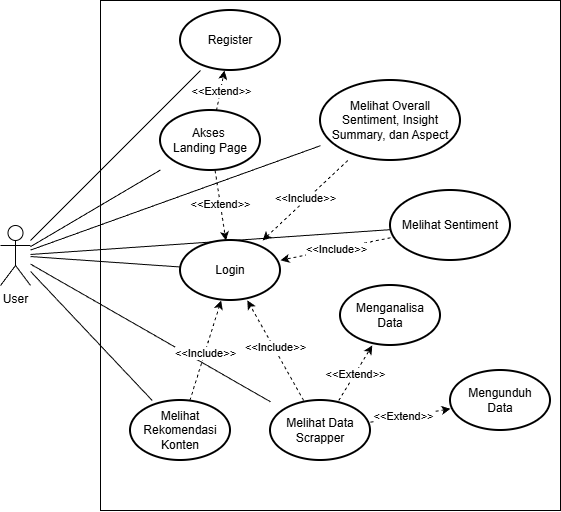

The diagram above was exported from draw.io. Its source (the exported page's mxGraphModel, read from the mxfile embedded in the PNG):
<mxGraphModel dx="2229" dy="800" grid="1" gridSize="10" guides="1" tooltips="1" connect="1" arrows="1" fold="1" page="1" pageScale="1" pageWidth="850" pageHeight="1100" math="0" shadow="0">
  <root>
    <mxCell id="0" />
    <mxCell id="1" parent="0" />
    <mxCell id="2" parent="1" style="rounded=0;whiteSpace=wrap;html=1;fillColor=none;" value="" vertex="1">
      <mxGeometry height="510" width="460" x="420" y="280" as="geometry" />
    </mxCell>
    <mxCell id="3" edge="1" parent="1" source="9" style="rounded=0;orthogonalLoop=1;jettySize=auto;html=1;strokeColor=default;endArrow=none;endFill=0;" target="25">
      <mxGeometry relative="1" as="geometry" />
    </mxCell>
    <mxCell id="4" edge="1" parent="1" source="9" style="rounded=0;orthogonalLoop=1;jettySize=auto;html=1;endArrow=none;endFill=0;" target="29">
      <mxGeometry relative="1" as="geometry" />
    </mxCell>
    <mxCell id="5" edge="1" parent="1" source="9" style="rounded=0;orthogonalLoop=1;jettySize=auto;html=1;endArrow=none;endFill=0;" target="17">
      <mxGeometry relative="1" as="geometry" />
    </mxCell>
    <mxCell id="6" edge="1" parent="1" source="9" style="rounded=0;orthogonalLoop=1;jettySize=auto;html=1;endArrow=none;endFill=0;" target="24">
      <mxGeometry relative="1" as="geometry" />
    </mxCell>
    <mxCell id="7" edge="1" parent="1" source="9" style="rounded=0;orthogonalLoop=1;jettySize=auto;html=1;endArrow=none;endFill=0;" target="14">
      <mxGeometry relative="1" as="geometry" />
    </mxCell>
    <mxCell id="8" edge="1" parent="1" source="9" style="rounded=0;orthogonalLoop=1;jettySize=auto;html=1;endArrow=none;endFill=0;" target="26">
      <mxGeometry relative="1" as="geometry" />
    </mxCell>
    <mxCell id="9" parent="1" style="shape=umlActor;verticalLabelPosition=bottom;verticalAlign=top;html=1;outlineConnect=0;" value="User" vertex="1">
      <mxGeometry height="60" width="30" x="320" y="505.00000000000006" as="geometry" />
    </mxCell>
    <mxCell id="10" edge="1" parent="1" source="29" style="rounded=0;orthogonalLoop=1;jettySize=auto;html=1;dashed=1;" target="25">
      <mxGeometry relative="1" as="geometry" />
    </mxCell>
    <mxCell id="11" connectable="0" parent="10" style="edgeLabel;html=1;align=center;verticalAlign=middle;resizable=0;points=[];" value="&amp;lt;&amp;lt;Include&amp;gt;&amp;gt;" vertex="1">
      <mxGeometry relative="1" x="-0.0267" y="-2" as="geometry">
        <mxPoint as="offset" />
      </mxGeometry>
    </mxCell>
    <mxCell id="12" edge="1" parent="1" source="14" style="rounded=0;orthogonalLoop=1;jettySize=auto;html=1;dashed=1;" target="25">
      <mxGeometry relative="1" as="geometry" />
    </mxCell>
    <mxCell id="13" connectable="0" parent="12" style="edgeLabel;html=1;align=center;verticalAlign=middle;resizable=0;points=[];" value="&amp;lt;&amp;lt;Include&amp;gt;&amp;gt;" vertex="1">
      <mxGeometry relative="1" x="-0.015" as="geometry">
        <mxPoint as="offset" />
      </mxGeometry>
    </mxCell>
    <mxCell id="14" parent="1" style="strokeWidth=2;html=1;shape=mxgraph.flowchart.start_1;whiteSpace=wrap;" value="Melihat Sentiment" vertex="1">
      <mxGeometry height="70" width="120" x="710" y="470" as="geometry" />
    </mxCell>
    <mxCell id="15" edge="1" parent="1" source="17" style="rounded=0;orthogonalLoop=1;jettySize=auto;html=1;dashed=1;" target="25">
      <mxGeometry relative="1" as="geometry" />
    </mxCell>
    <mxCell id="16" connectable="0" parent="15" style="edgeLabel;html=1;align=center;verticalAlign=middle;resizable=0;points=[];" value="&amp;lt;&amp;lt;Include&amp;gt;&amp;gt;" vertex="1">
      <mxGeometry relative="1" x="-0.0634" as="geometry">
        <mxPoint as="offset" />
      </mxGeometry>
    </mxCell>
    <mxCell id="17" parent="1" style="strokeWidth=2;html=1;shape=mxgraph.flowchart.start_1;whiteSpace=wrap;" value="Melihat Rekomendasi Konten" vertex="1">
      <mxGeometry height="60" width="100" x="450" y="680" as="geometry" />
    </mxCell>
    <mxCell id="18" edge="1" parent="1" source="24" style="rounded=0;orthogonalLoop=1;jettySize=auto;html=1;dashed=1;" target="25">
      <mxGeometry relative="1" as="geometry" />
    </mxCell>
    <mxCell id="19" connectable="0" parent="18" style="edgeLabel;html=1;align=center;verticalAlign=middle;resizable=0;points=[];" value="&amp;lt;&amp;lt;Include&amp;gt;&amp;gt;" vertex="1">
      <mxGeometry relative="1" x="0.0702" y="-1" as="geometry">
        <mxPoint as="offset" />
      </mxGeometry>
    </mxCell>
    <mxCell id="20" edge="1" parent="1" source="24" style="rounded=0;orthogonalLoop=1;jettySize=auto;html=1;dashed=1;" target="27">
      <mxGeometry relative="1" as="geometry" />
    </mxCell>
    <mxCell id="21" connectable="0" parent="20" style="edgeLabel;html=1;align=center;verticalAlign=middle;resizable=0;points=[];" value="&amp;lt;&amp;lt;Extend&amp;gt;&amp;gt;" vertex="1">
      <mxGeometry relative="1" x="-0.1838" y="1" as="geometry">
        <mxPoint as="offset" />
      </mxGeometry>
    </mxCell>
    <mxCell id="22" edge="1" parent="1" source="24" style="rounded=0;orthogonalLoop=1;jettySize=auto;html=1;dashed=1;" target="28">
      <mxGeometry relative="1" as="geometry" />
    </mxCell>
    <mxCell id="23" connectable="0" parent="22" style="edgeLabel;html=1;align=center;verticalAlign=middle;resizable=0;points=[];" value="&amp;lt;&amp;lt;Extend&amp;gt;&amp;gt;" vertex="1">
      <mxGeometry relative="1" x="-0.025" as="geometry">
        <mxPoint y="1" as="offset" />
      </mxGeometry>
    </mxCell>
    <mxCell id="24" parent="1" style="strokeWidth=2;html=1;shape=mxgraph.flowchart.start_1;whiteSpace=wrap;" value="Melihat Data Scrapper" vertex="1">
      <mxGeometry height="60" width="100" x="590" y="680" as="geometry" />
    </mxCell>
    <mxCell id="25" parent="1" style="strokeWidth=2;html=1;shape=mxgraph.flowchart.start_1;whiteSpace=wrap;" value="Login" vertex="1">
      <mxGeometry height="60" width="100" x="500" y="520" as="geometry" />
    </mxCell>
    <mxCell id="26" parent="1" style="strokeWidth=2;html=1;shape=mxgraph.flowchart.start_1;whiteSpace=wrap;" value="Register" vertex="1">
      <mxGeometry height="60" width="100" x="500" y="290" as="geometry" />
    </mxCell>
    <mxCell id="27" parent="1" style="strokeWidth=2;html=1;shape=mxgraph.flowchart.start_1;whiteSpace=wrap;" value="Mengunduh&lt;div&gt;&lt;span style=&quot;background-color: transparent; color: light-dark(rgb(0, 0, 0), rgb(255, 255, 255));&quot;&gt;Data&lt;/span&gt;&lt;/div&gt;" vertex="1">
      <mxGeometry height="60" width="100" x="770" y="650" as="geometry" />
    </mxCell>
    <mxCell id="28" parent="1" style="strokeWidth=2;html=1;shape=mxgraph.flowchart.start_1;whiteSpace=wrap;" value="Menganalisa&lt;div&gt;Data&lt;/div&gt;" vertex="1">
      <mxGeometry height="60" width="100" x="660" y="565" as="geometry" />
    </mxCell>
    <mxCell id="29" parent="1" style="strokeWidth=2;html=1;shape=mxgraph.flowchart.start_1;whiteSpace=wrap;" value="Melihat Overall Sentiment, Insight Summary, dan Aspect" vertex="1">
      <mxGeometry height="80" width="140" x="640" y="360" as="geometry" />
    </mxCell>
    <mxCell id="30" edge="1" parent="1" source="35" style="rounded=0;orthogonalLoop=1;jettySize=auto;html=1;dashed=1;" target="26">
      <mxGeometry relative="1" as="geometry" />
    </mxCell>
    <mxCell id="31" connectable="0" parent="30" style="edgeLabel;html=1;align=center;verticalAlign=middle;resizable=0;points=[];" value="&amp;lt;&amp;lt;Extend&amp;gt;&amp;gt;" vertex="1">
      <mxGeometry relative="1" x="-0.0471" y="-1" as="geometry">
        <mxPoint as="offset" />
      </mxGeometry>
    </mxCell>
    <mxCell id="32" edge="1" parent="1" source="35" style="rounded=0;orthogonalLoop=1;jettySize=auto;html=1;dashed=1;" target="25">
      <mxGeometry relative="1" as="geometry" />
    </mxCell>
    <mxCell id="33" connectable="0" parent="32" style="edgeLabel;html=1;align=center;verticalAlign=middle;resizable=0;points=[];" value="&amp;lt;&amp;lt;Extend&amp;gt;&amp;gt;" vertex="1">
      <mxGeometry relative="1" x="-0.0447" as="geometry">
        <mxPoint as="offset" />
      </mxGeometry>
    </mxCell>
    <mxCell id="34" edge="1" parent="1" source="9" style="rounded=0;orthogonalLoop=1;jettySize=auto;html=1;endArrow=none;endFill=0;" target="35" value="">
      <mxGeometry relative="1" as="geometry">
        <mxPoint x="220" y="561" as="sourcePoint" />
        <mxPoint x="590" y="459" as="targetPoint" />
      </mxGeometry>
    </mxCell>
    <mxCell id="35" parent="1" style="strokeWidth=2;html=1;shape=mxgraph.flowchart.start_1;whiteSpace=wrap;" value="Akses&amp;nbsp;&lt;div&gt;Landing Page&lt;/div&gt;" vertex="1">
      <mxGeometry height="60" width="100" x="480" y="390" as="geometry" />
    </mxCell>
  </root>
</mxGraphModel>